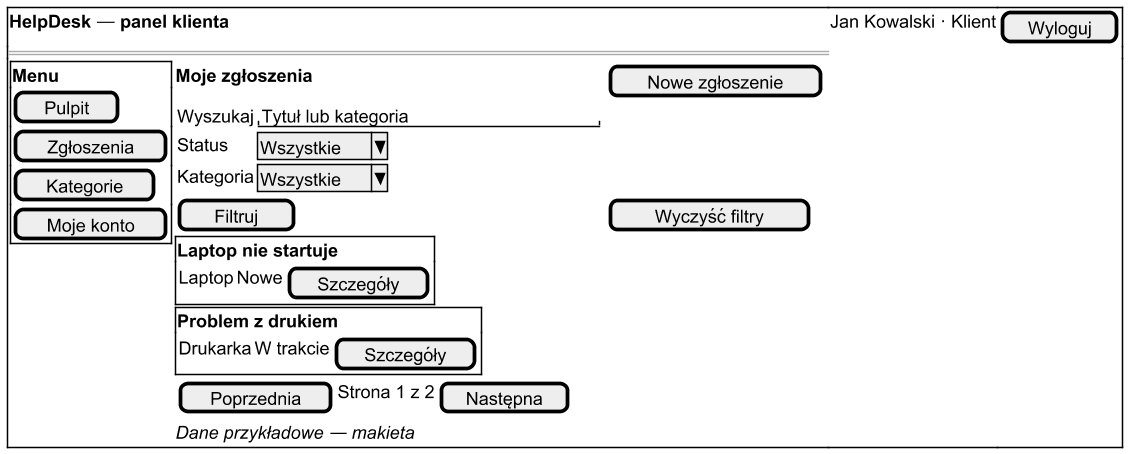

The diagram above was rendered by PlantUML. Its source (embedded in the PNG):
@startsalt
skinparam defaultFontName Segoe UI
skinparam defaultFontSize 16
scale 1.5
{+
  <b>HelpDesk — panel klienta | Jan Kowalski · Klient | [ Wyloguj ]
  ==
  {
    {+
      <b>Menu
      [ Pulpit ]
      [ Zgłoszenia ]
      [ Kategorie ]
      [ Moje konto ]
    } |
    {
      <b>Moje zgłoszenia | [ Nowe zgłoszenie ]
      { Wyszukaj | "Tytuł lub kategoria         "
        Status | ^Wszystkie^
        Kategoria | ^Wszystkie^ }
      [ Filtruj ] | [ Wyczyść filtry ]
      {+
        <b>Laptop nie startuje
        { Laptop | Nowe | [ Szczegóły ] }
      }
      {+
        <b>Problem z drukiem
        { Drukarka | W trakcie | [ Szczegóły ] }
      }
      { [ Poprzednia ] | Strona 1 z 2 | [ Następna ] }
      <i>Dane przykładowe — makieta
    }
  }
}
@endsalt